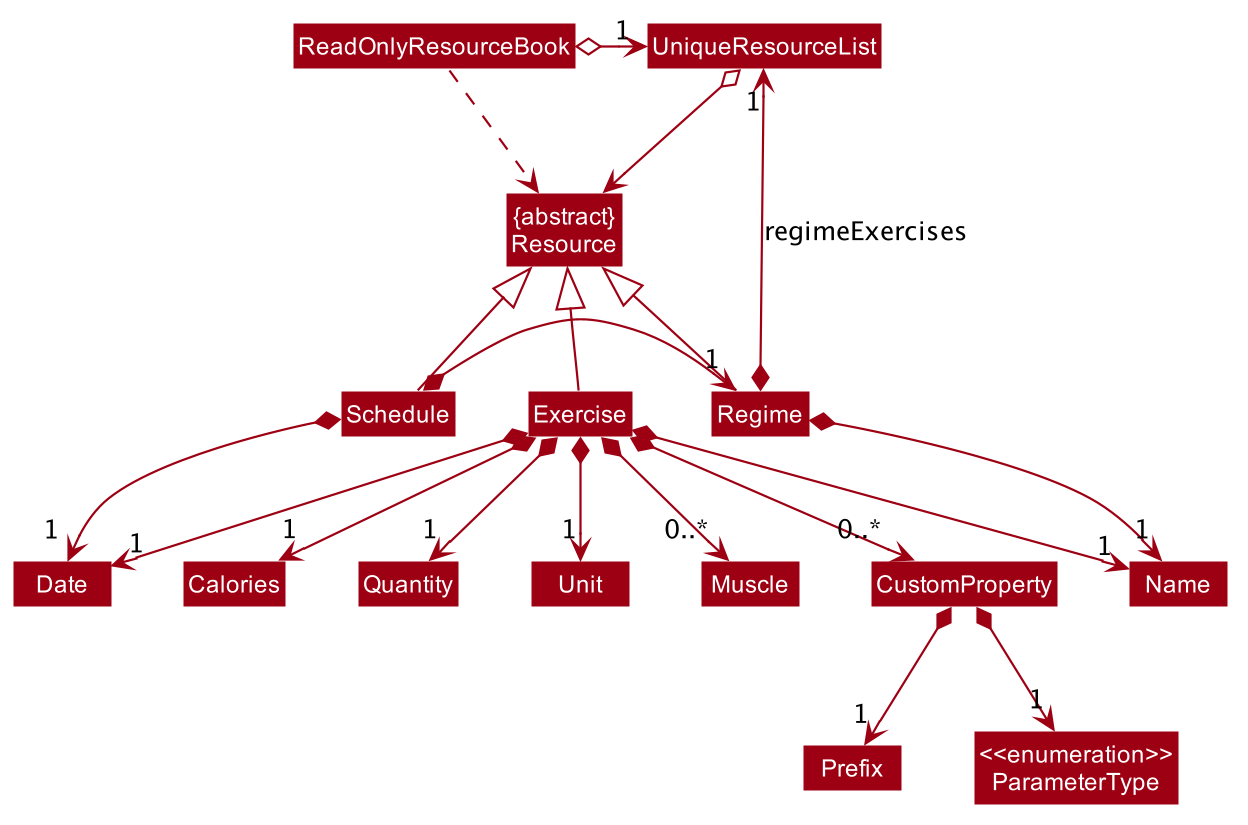

The diagram above was rendered by PlantUML. Its source (embedded in the PNG):
@startuml








skinparam BackgroundColor #FFFFFFF

skinparam Shadowing false

skinparam Class {
    FontColor #FFFFFF
    BorderThickness 1
    BorderColor #FFFFFF
    StereotypeFontColor #FFFFFF
    FontName Arial
}

skinparam Actor {
    BorderColor #000000
    Color #000000
    FontName Arial
}

skinparam Sequence {
    MessageAlign center
    BoxFontSize 15
    BoxPadding 0
    BoxFontColor #FFFFFF
    FontName Arial
}

skinparam Participant {
    FontColor #FFFFFFF
    Padding 20
}

skinparam MinClassWidth 50
skinparam ParticipantPadding 10
skinparam Shadowing false
skinparam DefaultTextAlignment center
skinparam packageStyle Rectangle

hide footbox
hide members
hide circle
skinparam arrowThickness 1.1
skinparam arrowColor #9D0012
skinparam classBackgroundColor #9D0012

ReadOnlyResourceBook .down.> "{abstract}\nResource"

ReadOnlyResourceBook o-right-> "1" UniqueResourceList

UniqueResourceList o--> "{abstract}\nResource"

Exercise -up-|>"{abstract}\nResource"
Regime -up-|>"{abstract}\nResource"
Schedule -up-|>"{abstract}\nResource"

Exercise *--> "1" Name
Exercise *--> "1" Date
Exercise *--> "1" Calories
Exercise *--> "1" Quantity
Exercise *--> "1" Unit
Exercise *--> "0..*" Muscle
Exercise *--> "0..*" CustomProperty

CustomProperty *--> "1" Prefix
CustomProperty *--> "1" "<<enumeration>>\nParameterType"

enum "<<enumeration>>\nParameterType" {
    TEXT,
    NUMBER,
    DATE
}

Regime *-left-> "1" UniqueResourceList : regimeExercises
Regime *--> "1" Name

Schedule *-right-> "1" Regime
Schedule *--> "1 " Date

@enduml